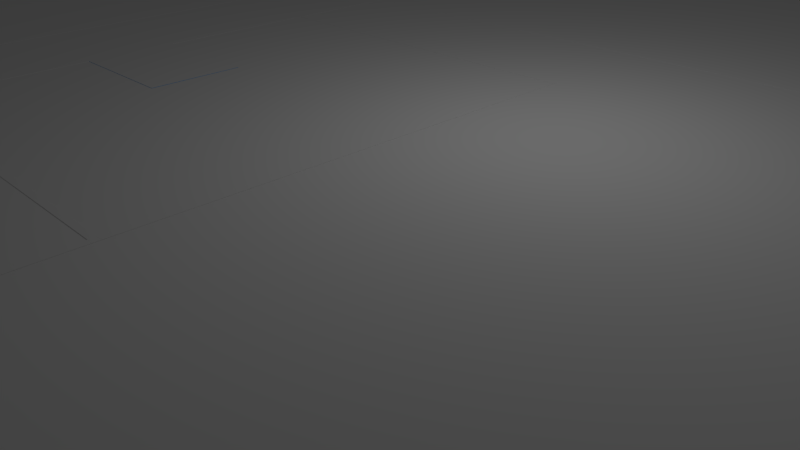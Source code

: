 # Source: mapaCasa.blend  (saved by Blender 2.77.0; exported with 4.5.12 LTS)
import bpy
from mathutils import Matrix  # noqa: F401  (used for matrix-valued properties, if any)

bpy.ops.wm.read_factory_settings(use_empty=True)
scene = bpy.context.scene
scene.name = 'Scene'

# ---- collections
col_collection_1 = bpy.data.collections.new('Collection 1'); scene.collection.children.link(col_collection_1)

# ---- materials (node trees are filled in below, after node groups)
mat_material = bpy.data.materials.new('Material')
mat_material.alpha_threshold = 0.0
mat_material.use_transparent_shadow = False
mat_material.roughness = 0.5
mat_material.line_color = (0.0, 0.0, 0.0, 1.0)
mat_material_001 = bpy.data.materials.new('Material.001')
mat_material_001.alpha_threshold = 0.0
mat_material_001.use_transparent_shadow = False
mat_material_001.diffuse_color = (0.04937, 0.3737, 0.8, 1.0)
mat_material_001.roughness = 0.5
mat_material_003 = bpy.data.materials.new('Material.003')
mat_material_003.alpha_threshold = 0.0
mat_material_003.use_transparent_shadow = False
mat_material_003.roughness = 0.5
mat_lad2 = bpy.data.materials.new('LAd2')
mat_lad2.alpha_threshold = 0.0
mat_lad2.use_transparent_shadow = False
mat_lad2.roughness = 0.5
mat_ladrillos = bpy.data.materials.new('Ladrillos')
mat_ladrillos.alpha_threshold = 0.0
mat_ladrillos.use_transparent_shadow = False
mat_ladrillos.roughness = 0.5
mat_material_004 = bpy.data.materials.new('Material.004')
mat_material_004.alpha_threshold = 0.0
mat_material_004.use_transparent_shadow = False
mat_material_004.roughness = 0.5
mat_material_002 = bpy.data.materials.new('Material.002')
mat_material_002.alpha_threshold = 0.0
mat_material_002.use_transparent_shadow = False
mat_material_002.roughness = 0.5
mat_asd = bpy.data.materials.new('asd')
mat_asd.alpha_threshold = 0.0
mat_asd.use_transparent_shadow = False
mat_asd.roughness = 0.5

# ---- material node trees

# ---- world
world_world = bpy.data.worlds.new('World'); scene.world = world_world
world_world.color = (0.05088, 0.05088, 0.05088)
world_world.use_sun_shadow = False
world_world.sun_shadow_jitter_overblur = 0.0
world_world.cycles.sampling_method = 'MANUAL'

# ---- cameras
cam_camera = bpy.data.cameras.new('Camera')
cam_camera.clip_end = 100.0
cam_camera.lens = 35.0
cam_camera.sensor_width = 32.0
cam_camera.sensor_height = 18.0
cam_camera.ortho_scale = 7.314
cam_camera.dof.focus_distance = 0.0
cam_camera.dof.aperture_fstop = 128.0

# ---- lights
light_lamp = bpy.data.lights.new('Lamp', 'POINT')
light_lamp.transmission_factor = 0.0
light_lamp.cutoff_distance = 30.0
light_lamp.energy = 100.0
light_lamp.shadow_buffer_clip_start = 1.001
light_lamp.shadow_soft_size = 0.1
light_lamp.shadow_maximum_resolution = 0.006
light_lamp.use_absolute_resolution = True

# ---- meshes
me_cube_004 = bpy.data.meshes.new('Cube.004')
me_cube_004.from_pydata([(-1.0, -1.0, -1.0), (-1.0, -1.0, 1.0), (-1.0, 1.0, -1.0), (-1.0, 1.0, 1.0), (1.0, -1.0, -1.0), (1.0, -1.0, 1.0), (1.0, 1.0, -1.0), (1.0, 1.0, 1.0)], [], [(1, 3, 2, 0), (3, 7, 6, 2), (7, 5, 4, 6), (5, 1, 0, 4), (0, 2, 6, 4), (5, 7, 3, 1)])
me_cube_004.use_remesh_preserve_volume = False
me_cube_004.use_remesh_preserve_attributes = False
me_cube_004.use_mirror_vertex_groups = False
me_cube_004.update()
me_plane_001 = bpy.data.meshes.new('Plane.001')
me_plane_001.from_pydata([(-1.0, -1.0, 0.0), (1.0, -1.0, 0.0), (-1.0, 1.0, 0.0), (1.0, 1.0, 0.0)], [], [(0, 1, 3, 2)])
me_plane_001.use_remesh_preserve_volume = False
me_plane_001.use_remesh_preserve_attributes = False
me_plane_001.use_mirror_vertex_groups = False
me_plane_001.update()
me_cube_045 = bpy.data.meshes.new('Cube.045')
me_cube_045.from_pydata([(1.0, 1.0, -1.0), (1.0, -1.0, -1.0), (-1.0, -1.0, -1.0), (-1.0, 1.0, -1.0), (1.0, 1.0, 1.0), (1.0, -1.0, 1.0), (-1.0, -1.0, 1.0), (-1.0, 1.0, 1.0)], [], [(0, 1, 2, 3), (4, 7, 6, 5), (0, 4, 5, 1), (1, 5, 6, 2), (2, 6, 7, 3), (4, 0, 3, 7)])
me_cube_045.polygons.foreach_set('material_index', [0, 0, 1, 1, 0, 1])
_uv = me_cube_045.uv_layers.new(name='UVMap')
_uv.uv.foreach_set('vector', [0.0, 0.0, 0.0, 0.0, 0.0, 0.0, 0.0, 0.0, 0.0, 0.0, 0.0, 0.0, 0.0, 0.0, 0.0, 0.0, 0.6666, 5.773e-05, 0.6666, 0.3334, 0.3334, 0.3334, 0.3334, 5.778e-05, 0.3334, 5.778e-05, 0.3334, 0.3334, 5.773e-05, 0.3334, 5.773e-05, 5.781e-05, 0.0, 0.0, 0.0, 0.0, 0.0, 0.0, 0.0, 0.0, 0.6666, 0.3334, 0.6666, 5.773e-05, 0.9999, 5.776e-05, 0.9999, 0.3334])
me_cube_045.materials.append(mat_material)
me_cube_045.materials.append(mat_material_001)
me_cube_045.use_remesh_preserve_volume = False
me_cube_045.use_remesh_preserve_attributes = False
me_cube_045.use_mirror_vertex_groups = False
me_cube_045.update()
me_cube_044 = bpy.data.meshes.new('Cube.044')
me_cube_044.from_pydata([(1.0, 1.0, -1.0), (1.0, -1.0, -1.0), (-1.0, -1.0, -1.0), (-1.0, 1.0, -1.0), (1.0, 1.0, 1.0), (1.0, -1.0, 1.0), (-1.0, -1.0, 1.0), (-1.0, 1.0, 1.0)], [], [(0, 1, 2, 3), (4, 7, 6, 5), (0, 4, 5, 1), (1, 5, 6, 2), (2, 6, 7, 3), (4, 0, 3, 7)])
me_cube_044.materials.append(mat_material)
me_cube_044.use_remesh_preserve_volume = False
me_cube_044.use_remesh_preserve_attributes = False
me_cube_044.use_mirror_vertex_groups = False
me_cube_044.update()
me_cube_043 = bpy.data.meshes.new('Cube.043')
me_cube_043.from_pydata([(1.0, 1.0, -1.0), (1.0, -1.0, -1.0), (-1.0, -1.0, -1.0), (-1.0, 1.0, -1.0), (1.0, 1.0, 1.0), (1.0, -1.0, 1.0), (-1.0, -1.0, 1.0), (-1.0, 1.0, 1.0)], [], [(0, 1, 2, 3), (4, 7, 6, 5), (0, 4, 5, 1), (1, 5, 6, 2), (2, 6, 7, 3), (4, 0, 3, 7)])
me_cube_043.materials.append(mat_material)
me_cube_043.use_remesh_preserve_volume = False
me_cube_043.use_remesh_preserve_attributes = False
me_cube_043.use_mirror_vertex_groups = False
me_cube_043.update()
me_cube_042 = bpy.data.meshes.new('Cube.042')
me_cube_042.from_pydata([(1.0, 1.0, -1.0), (1.0, -1.0, -1.0), (-1.0, -1.0, -1.0), (-1.0, 1.0, -1.0), (1.0, 1.0, 1.0), (1.0, -1.0, 1.0), (-1.0, -1.0, 1.0), (-1.0, 1.0, 1.0)], [], [(0, 1, 2, 3), (4, 7, 6, 5), (0, 4, 5, 1), (1, 5, 6, 2), (2, 6, 7, 3), (4, 0, 3, 7)])
me_cube_042.materials.append(mat_material)
me_cube_042.use_remesh_preserve_volume = False
me_cube_042.use_remesh_preserve_attributes = False
me_cube_042.use_mirror_vertex_groups = False
me_cube_042.update()
me_cube_041 = bpy.data.meshes.new('Cube.041')
me_cube_041.from_pydata([(1.0, 1.0, -1.0), (1.0, -1.0, -1.0), (-1.0, -1.0, -1.0), (-1.0, 1.0, -1.0), (1.0, 1.0, 1.0), (1.0, -1.0, 1.0), (-1.0, -1.0, 1.0), (-1.0, 1.0, 1.0)], [], [(0, 1, 2, 3), (4, 7, 6, 5), (0, 4, 5, 1), (1, 5, 6, 2), (2, 6, 7, 3), (4, 0, 3, 7)])
me_cube_041.materials.append(mat_material)
me_cube_041.use_remesh_preserve_volume = False
me_cube_041.use_remesh_preserve_attributes = False
me_cube_041.use_mirror_vertex_groups = False
me_cube_041.update()
me_cube_040 = bpy.data.meshes.new('Cube.040')
me_cube_040.from_pydata([(1.0, 1.0, -1.0), (1.0, -0.32, -1.0), (-1.0, -0.32, -1.0), (-1.0, 1.0, -1.0), (1.0, 1.0, 1.0), (-1.0, 1.0, 1.0), (1.0, -1.0, 1.0), (1.0, -1.0, -1.0), (1.0, -0.76, -1.0), (1.0, -0.76, 0.3333), (1.0, -0.32, 0.3333), (-1.0, -1.0, -1.0), (-1.0, -1.0, 1.0), (-1.0, -0.32, 0.3333), (-1.0, -0.76, 0.3333), (-1.0, -0.76, -1.0)], [], [(0, 1, 2, 3), (4, 0, 3, 5), (0, 4, 6, 7, 8, 9, 10, 1), (11, 12, 5, 3, 2, 13, 14, 15), (4, 5, 12, 6), (7, 6, 12, 11), (8, 7, 11, 15), (13, 2, 1, 10), (10, 9, 14, 13), (9, 8, 15, 14)])
me_cube_040.materials.append(mat_material)
me_cube_040.use_remesh_preserve_volume = False
me_cube_040.use_remesh_preserve_attributes = False
me_cube_040.use_mirror_vertex_groups = False
me_cube_040.update()
me_cube_039 = bpy.data.meshes.new('Cube.039')
me_cube_039.from_pydata([(1.0, 1.0, -1.0), (1.0, -1.0, -1.0), (-1.0, -1.0, -1.0), (-1.0, 1.0, -1.0), (1.0, 1.0, 1.0), (1.0, -1.0, 1.0), (-1.0, -1.0, 1.0), (-1.0, 1.0, 1.0)], [], [(0, 1, 2, 3), (4, 7, 6, 5), (0, 4, 5, 1), (1, 5, 6, 2), (2, 6, 7, 3), (4, 0, 3, 7)])
me_cube_039.materials.append(mat_material)
me_cube_039.use_remesh_preserve_volume = False
me_cube_039.use_remesh_preserve_attributes = False
me_cube_039.use_mirror_vertex_groups = False
me_cube_039.update()
me_cube_038 = bpy.data.meshes.new('Cube.038')
me_cube_038.from_pydata([(1.0, 1.0, -1.0), (1.0, 0.6933, -1.0), (-1.0, 0.6933, -1.0), (-1.0, 1.0, -1.0), (1.0, 1.0, 1.0), (-1.0, 1.0, 1.0), (1.0, -1.0, 1.0), (1.0, -1.0, -1.0), (1.0, 0.5467, -1.0), (1.0, 0.5467, 0.3333), (1.0, 0.6933, 0.3333), (-1.0, -1.0, -1.0), (-1.0, -1.0, 1.0), (-1.0, 0.6933, 0.3333), (-1.0, 0.5467, 0.3333), (-1.0, 0.5467, -1.0)], [], [(0, 1, 2, 3), (4, 0, 3, 5), (0, 4, 6, 7, 8, 9, 10, 1), (11, 12, 5, 3, 2, 13, 14, 15), (4, 5, 12, 6), (7, 6, 12, 11), (8, 7, 11, 15), (13, 2, 1, 10), (10, 9, 14, 13), (9, 8, 15, 14)])
me_cube_038.materials.append(mat_material)
me_cube_038.use_remesh_preserve_volume = False
me_cube_038.use_remesh_preserve_attributes = False
me_cube_038.use_mirror_vertex_groups = False
me_cube_038.update()
me_cube_037 = bpy.data.meshes.new('Cube.037')
me_cube_037.from_pydata([(1.0, 1.0, -1.0), (1.0, 0.8902, -1.0), (-1.0, 0.8902, -1.0), (-1.0, 1.0, -1.0), (1.0, 1.0, 1.0), (-1.0, 1.0, 1.0), (1.0, -1.0, 1.0), (1.0, -1.0, -1.0), (1.0, 0.622, -1.0), (1.0, 0.622, 0.3333), (1.0, 0.8902, 0.3333), (-1.0, -1.0, -1.0), (-1.0, -1.0, 1.0), (-1.0, 0.8902, 0.3333), (-1.0, 0.622, 0.3333), (-1.0, 0.622, -1.0)], [], [(0, 1, 2, 3), (4, 0, 3, 5), (0, 4, 6, 7, 8, 9, 10, 1), (11, 12, 5, 3, 2, 13, 14, 15), (4, 5, 12, 6), (7, 6, 12, 11), (8, 7, 11, 15), (9, 8, 15, 14), (14, 13, 10, 9), (13, 2, 1, 10)])
me_cube_037.materials.append(mat_material)
me_cube_037.use_remesh_preserve_volume = False
me_cube_037.use_remesh_preserve_attributes = False
me_cube_037.use_mirror_vertex_groups = False
me_cube_037.update()
me_cube_036 = bpy.data.meshes.new('Cube.036')
me_cube_036.from_pydata([(1.0, 1.0, -1.0), (1.0, -1.0, -1.0), (-1.0, -1.0, -1.0), (-1.0, 1.0, -1.0), (1.0, 1.0, 1.0), (1.0, -1.0, 1.0), (-1.0, -1.0, 1.0), (-1.0, 1.0, 1.0)], [], [(0, 1, 2, 3), (4, 7, 6, 5), (0, 4, 5, 1), (1, 5, 6, 2), (2, 6, 7, 3), (4, 0, 3, 7)])
me_cube_036.materials.append(mat_material)
me_cube_036.use_remesh_preserve_volume = False
me_cube_036.use_remesh_preserve_attributes = False
me_cube_036.use_mirror_vertex_groups = False
me_cube_036.update()
me_cube_035 = bpy.data.meshes.new('Cube.035')
me_cube_035.from_pydata([(1.0, 1.0, -1.0), (1.0, -1.0, -1.0), (-1.0, -1.0, -1.0), (-1.0, 1.0, -1.0), (1.0, 1.0, 1.0), (1.0, -1.0, 1.0), (-1.0, -1.0, 1.0), (-1.0, 1.0, 1.0)], [], [(0, 1, 2, 3), (4, 7, 6, 5), (0, 4, 5, 1), (1, 5, 6, 2), (2, 6, 7, 3), (4, 0, 3, 7)])
me_cube_035.materials.append(mat_material)
me_cube_035.use_remesh_preserve_volume = False
me_cube_035.use_remesh_preserve_attributes = False
me_cube_035.use_mirror_vertex_groups = False
me_cube_035.update()
me_cube_034 = bpy.data.meshes.new('Cube.034')
me_cube_034.from_pydata([(1.0, 1.0, -1.0), (1.0, -1.0, -1.0), (-1.0, -1.0, -1.0), (-1.0, 1.0, -1.0), (1.0, 1.0, 1.0), (1.0, -1.0, 1.0), (-1.0, -1.0, 1.0), (-1.0, 1.0, 1.0)], [], [(0, 1, 2, 3), (4, 7, 6, 5), (0, 4, 5, 1), (1, 5, 6, 2), (2, 6, 7, 3), (4, 0, 3, 7)])
me_cube_034.materials.append(mat_material)
me_cube_034.use_remesh_preserve_volume = False
me_cube_034.use_remesh_preserve_attributes = False
me_cube_034.use_mirror_vertex_groups = False
me_cube_034.update()
me_cube_033 = bpy.data.meshes.new('Cube.033')
me_cube_033.from_pydata([(1.0, 1.0, -1.0), (1.0, -1.0, -1.0), (-1.0, -1.0, -1.0), (-1.0, 1.0, -1.0), (1.0, 1.0, 1.0), (1.0, -1.0, 1.0), (-1.0, -1.0, 1.0), (-1.0, 1.0, 1.0)], [], [(0, 1, 2, 3), (4, 7, 6, 5), (0, 4, 5, 1), (1, 5, 6, 2), (2, 6, 7, 3), (4, 0, 3, 7)])
me_cube_033.materials.append(mat_material)
me_cube_033.use_remesh_preserve_volume = False
me_cube_033.use_remesh_preserve_attributes = False
me_cube_033.use_mirror_vertex_groups = False
me_cube_033.update()
me_cube_032 = bpy.data.meshes.new('Cube.032')
me_cube_032.from_pydata([(1.0, 1.0, -1.0), (1.0, -0.225, -1.0), (-1.0, -0.225, -1.0), (-1.0, 1.0, -1.0), (1.0, 1.0, 1.0), (-1.0, 1.0, 1.0), (1.0, -1.0, 1.0), (1.0, -1.0, -1.0), (1.0, -0.775, -1.0), (1.0, -0.775, 0.3333), (1.0, -0.225, 0.3333), (-1.0, -1.0, -1.0), (-1.0, -1.0, 1.0), (-1.0, -0.225, 0.3333), (-1.0, -0.775, 0.3333), (-1.0, -0.775, -1.0)], [], [(0, 1, 2, 3), (4, 0, 3, 5), (0, 4, 6, 7, 8, 9, 10, 1), (11, 12, 5, 3, 2, 13, 14, 15), (4, 5, 12, 6), (7, 6, 12, 11), (8, 7, 11, 15), (9, 8, 15, 14), (14, 13, 10, 9), (13, 2, 1, 10)])
me_cube_032.materials.append(mat_material)
me_cube_032.use_remesh_preserve_volume = False
me_cube_032.use_remesh_preserve_attributes = False
me_cube_032.use_mirror_vertex_groups = False
me_cube_032.update()
me_cube_030 = bpy.data.meshes.new('Cube.030')
me_cube_030.from_pydata([(1.0, 1.0, -1.0), (1.0, -1.0, -1.0), (-1.0, -1.0, -1.0), (-1.0, 1.0, -1.0), (1.0, 1.0, 1.0), (1.0, -1.0, 1.0), (-1.0, -1.0, 1.0), (-1.0, 1.0, 1.0)], [], [(0, 1, 2, 3), (4, 7, 6, 5), (0, 4, 5, 1), (1, 5, 6, 2), (2, 6, 7, 3), (4, 0, 3, 7)])
me_cube_030.materials.append(mat_material)
me_cube_030.use_remesh_preserve_volume = False
me_cube_030.use_remesh_preserve_attributes = False
me_cube_030.use_mirror_vertex_groups = False
me_cube_030.update()
me_cube_029 = bpy.data.meshes.new('Cube.029')
me_cube_029.from_pydata([(1.0, 1.0, -1.0), (1.0, -1.0, -1.0), (-1.0, -1.0, -1.0), (-1.0, 1.0, -1.0), (1.0, 1.0, 1.0), (1.0, -1.0, 1.0), (-1.0, -1.0, 1.0), (-1.0, 1.0, 1.0)], [], [(0, 1, 2, 3), (4, 7, 6, 5), (0, 4, 5, 1), (1, 5, 6, 2), (2, 6, 7, 3), (4, 0, 3, 7)])
me_cube_029.materials.append(mat_material)
me_cube_029.use_remesh_preserve_volume = False
me_cube_029.use_remesh_preserve_attributes = False
me_cube_029.use_mirror_vertex_groups = False
me_cube_029.update()
me_cube_027 = bpy.data.meshes.new('Cube.027')
me_cube_027.from_pydata([(1.0, 1.0, -1.0), (1.0, -1.0, -1.0), (-1.0, -1.0, -1.0), (-1.0, 1.0, -1.0), (1.0, 1.0, 1.0), (1.0, -1.0, 1.0), (-1.0, -1.0, 1.0), (-1.0, 1.0, 1.0)], [], [(0, 1, 2, 3), (4, 7, 6, 5), (0, 4, 5, 1), (1, 5, 6, 2), (2, 6, 7, 3), (4, 0, 3, 7)])
me_cube_027.materials.append(mat_material)
me_cube_027.use_remesh_preserve_volume = False
me_cube_027.use_remesh_preserve_attributes = False
me_cube_027.use_mirror_vertex_groups = False
me_cube_027.update()
me_cube_025 = bpy.data.meshes.new('Cube.025')
me_cube_025.from_pydata([(1.0, 1.0, -1.0), (1.0, -1.0, -1.0), (-1.0, -1.0, -1.0), (-1.0, 1.0, -1.0), (1.0, 1.0, 1.0), (1.0, -1.0, 1.0), (-1.0, -1.0, 1.0), (-1.0, 1.0, 1.0)], [], [(0, 1, 2, 3), (4, 7, 6, 5), (0, 4, 5, 1), (1, 5, 6, 2), (2, 6, 7, 3), (4, 0, 3, 7)])
me_cube_025.materials.append(mat_material)
me_cube_025.use_remesh_preserve_volume = False
me_cube_025.use_remesh_preserve_attributes = False
me_cube_025.use_mirror_vertex_groups = False
me_cube_025.update()
me_cube_024 = bpy.data.meshes.new('Cube.024')
me_cube_024.from_pydata([(1.0, 1.0, -1.0), (1.0, -1.0, -1.0), (-1.0, -1.0, -1.0), (-1.0, 1.0, -1.0), (1.0, 1.0, 1.0), (1.0, -1.0, 1.0), (-1.0, -1.0, 1.0), (-1.0, 1.0, 1.0)], [], [(0, 1, 2, 3), (4, 7, 6, 5), (0, 4, 5, 1), (1, 5, 6, 2), (2, 6, 7, 3), (4, 0, 3, 7)])
me_cube_024.materials.append(mat_material)
me_cube_024.use_remesh_preserve_volume = False
me_cube_024.use_remesh_preserve_attributes = False
me_cube_024.use_mirror_vertex_groups = False
me_cube_024.update()
me_cube_023 = bpy.data.meshes.new('Cube.023')
me_cube_023.from_pydata([(1.0, 1.0, -1.0), (1.0, -1.0, -1.0), (-1.0, -1.0, -1.0), (-1.0, 1.0, -1.0), (1.0, 1.0, 1.0), (1.0, -1.0, 1.0), (-1.0, -1.0, 1.0), (-1.0, 1.0, 1.0)], [], [(0, 1, 2, 3), (4, 7, 6, 5), (0, 4, 5, 1), (1, 5, 6, 2), (2, 6, 7, 3), (4, 0, 3, 7)])
me_cube_023.materials.append(mat_material)
me_cube_023.use_remesh_preserve_volume = False
me_cube_023.use_remesh_preserve_attributes = False
me_cube_023.use_mirror_vertex_groups = False
me_cube_023.update()
me_cube_022 = bpy.data.meshes.new('Cube.022')
me_cube_022.from_pydata([(1.0, 1.0, -1.0), (1.0, -1.0, -1.0), (-1.0, -1.0, -1.0), (-1.0, 1.0, -1.0), (1.0, 1.0, 1.0), (1.0, -1.0, 1.0), (-1.0, -1.0, 1.0), (-1.0, 1.0, 1.0)], [], [(0, 1, 2, 3), (4, 7, 6, 5), (0, 4, 5, 1), (1, 5, 6, 2), (2, 6, 7, 3), (4, 0, 3, 7)])
me_cube_022.materials.append(mat_material)
me_cube_022.use_remesh_preserve_volume = False
me_cube_022.use_remesh_preserve_attributes = False
me_cube_022.use_mirror_vertex_groups = False
me_cube_022.update()
me_cube_021 = bpy.data.meshes.new('Cube.021')
me_cube_021.from_pydata([(1.0, 1.0, -1.0), (1.0, -0.5385, -1.0), (-1.0, -0.5385, -1.0), (-1.0, 1.0, -1.0), (1.0, 1.0, 1.0), (-1.0, 1.0, 1.0), (1.0, -1.0, 1.0), (1.0, -1.0, -1.0), (1.0, -0.7077, -1.0), (1.0, -0.7077, 0.3333), (1.0, -0.5385, 0.3333), (-1.0, -1.0, -1.0), (-1.0, -1.0, 1.0), (-1.0, -0.5385, 0.3333), (-1.0, -0.7077, 0.3333), (-1.0, -0.7077, -1.0)], [], [(0, 1, 2, 3), (4, 0, 3, 5), (0, 4, 6, 7, 8, 9, 10, 1), (11, 12, 5, 3, 2, 13, 14, 15), (4, 5, 12, 6), (7, 6, 12, 11), (8, 7, 11, 15), (13, 2, 1, 10), (10, 9, 14, 13), (9, 8, 15, 14)])
me_cube_021.materials.append(mat_material)
me_cube_021.use_remesh_preserve_volume = False
me_cube_021.use_remesh_preserve_attributes = False
me_cube_021.use_mirror_vertex_groups = False
me_cube_021.update()
me_cube_020 = bpy.data.meshes.new('Cube.020')
me_cube_020.from_pydata([(1.0, 1.0, -1.0), (1.0, -1.0, -1.0), (-1.0, -1.0, -1.0), (-1.0, 1.0, -1.0), (1.0, 1.0, 1.0), (1.0, -1.0, 1.0), (-1.0, -1.0, 1.0), (-1.0, 1.0, 1.0)], [], [(0, 1, 2, 3), (4, 7, 6, 5), (0, 4, 5, 1), (1, 5, 6, 2), (2, 6, 7, 3), (4, 0, 3, 7)])
me_cube_020.materials.append(mat_material)
me_cube_020.use_remesh_preserve_volume = False
me_cube_020.use_remesh_preserve_attributes = False
me_cube_020.use_mirror_vertex_groups = False
me_cube_020.update()
me_cube_019 = bpy.data.meshes.new('Cube.019')
me_cube_019.from_pydata([(1.0, 1.0, -1.0), (1.0, 0.45, -1.0), (-1.0, 0.45, -1.0), (-1.0, 1.0, -1.0), (1.0, 1.0, 1.0), (-1.0, 1.0, 1.0), (1.0, -1.0, 1.0), (1.0, -1.0, -1.0), (1.0, -0.65, -1.0), (1.0, -0.65, 0.3333), (1.0, 0.45, 0.3333), (-1.0, -1.0, -1.0), (-1.0, -1.0, 1.0), (-1.0, 0.45, 0.3333), (-1.0, -0.65, 0.3333), (-1.0, -0.65, -1.0)], [], [(0, 1, 2, 3), (4, 0, 3, 5), (0, 4, 6, 7, 8, 9, 10, 1), (11, 12, 5, 3, 2, 13, 14, 15), (4, 5, 12, 6), (7, 6, 12, 11), (8, 7, 11, 15), (9, 8, 15, 14), (14, 13, 10, 9), (13, 2, 1, 10)])
me_cube_019.polygons.foreach_set('material_index', [0, 0, 1, 0, 0, 0, 0, 0, 0, 0])
_uv = me_cube_019.uv_layers.new(name='UVMap')
_uv.uv.foreach_set('vector', [0.0, 0.0, 0.0, 0.0, 0.0, 0.0, 0.0, 0.0, 0.0, 0.0, 0.0, 0.0, 0.0, 0.0, 0.0, 0.0, 0.9825, 0.01742, 0.9826, 0.9998, 0.0002218, 0.9999, 9.963e-05, 0.01754, 0.9823, 0.000276, 0.9927, 9.963e-05, 0.9929, 0.008671, 0.9825, 0.008848, 0.0, 0.0, 0.0, 0.0, 0.0, 0.0, 0.0, 0.0, 0.0, 0.0, 0.0, 0.0, 0.0, 0.0, 0.0, 0.0, 0.0, 0.0, 0.0, 0.0, 0.0, 0.0, 0.0, 0.0, 0.0, 0.0, 0.0, 0.0, 0.0, 0.0, 0.0, 0.0, 0.0, 0.0, 0.0, 0.0, 0.0, 0.0, 0.0, 0.0, 0.0, 0.0, 0.0, 0.0, 0.0, 0.0, 0.0, 0.0, 0.0, 0.0, 0.0, 0.0, 0.0, 0.0, 0.0, 0.0, 0.0, 0.0, 0.0, 0.0, 0.0, 0.0, 0.0, 0.0])
me_cube_019.materials.append(mat_material)
me_cube_019.materials.append(mat_material_003)
me_cube_019.use_remesh_preserve_volume = False
me_cube_019.use_remesh_preserve_attributes = False
me_cube_019.use_mirror_vertex_groups = False
me_cube_019.update()
me_cube_018 = bpy.data.meshes.new('Cube.018')
me_cube_018.from_pydata([(1.0, 1.0, -1.0), (1.0, -1.0, -1.0), (-1.0, -1.0, -1.0), (-1.0, 1.0, -1.0), (1.0, 1.0, 1.0), (1.0, -1.0, 1.0), (-1.0, -1.0, 1.0), (-1.0, 1.0, 1.0)], [], [(0, 1, 2, 3), (4, 7, 6, 5), (0, 4, 5, 1), (1, 5, 6, 2), (2, 6, 7, 3), (4, 0, 3, 7)])
me_cube_018.materials.append(mat_material)
me_cube_018.use_remesh_preserve_volume = False
me_cube_018.use_remesh_preserve_attributes = False
me_cube_018.use_mirror_vertex_groups = False
me_cube_018.update()
me_cube_017 = bpy.data.meshes.new('Cube.017')
me_cube_017.from_pydata([(1.0, 1.0, -1.0), (1.0, -1.0, -1.0), (-1.0, -1.0, -1.0), (-1.0, 1.0, -1.0), (1.0, 1.0, 1.0), (1.0, -1.0, 1.0), (-1.0, -1.0, 1.0), (-1.0, 1.0, 1.0)], [], [(0, 1, 2, 3), (4, 7, 6, 5), (0, 4, 5, 1), (1, 5, 6, 2), (2, 6, 7, 3), (4, 0, 3, 7)])
me_cube_017.polygons.foreach_set('material_index', [0, 1, 0, 0, 1, 0])
_uv = me_cube_017.uv_layers.new(name='UVMap')
_uv.uv.foreach_set('vector', [0.0, 0.0, 0.0, 0.0, 0.0, 0.0, 0.0, 0.0, 0.9999, 0.9999, 0.0001002, 0.9999, 9.998e-05, 0.0001003, 0.9999, 9.998e-05, 0.0, 0.0, 0.0, 0.0, 0.0, 0.0, 0.0, 0.0, 0.0, 0.0, 0.0, 0.0, 0.0, 0.0, 0.0, 0.0, 9.998e-05, 0.9999, 0.0001002, 9.998e-05, 0.9999, 0.0001001, 0.9999, 0.9999, 0.0, 0.0, 0.0, 0.0, 0.0, 0.0, 0.0, 0.0])
me_cube_017.materials.append(mat_material)
me_cube_017.materials.append(mat_lad2)
me_cube_017.use_remesh_preserve_volume = False
me_cube_017.use_remesh_preserve_attributes = False
me_cube_017.use_mirror_vertex_groups = False
me_cube_017.update()
me_cube_016 = bpy.data.meshes.new('Cube.016')
me_cube_016.from_pydata([(1.0, 1.0, -1.0), (1.0, -1.0, -1.0), (-1.0, -1.0, -1.0), (-1.0, 1.0, -1.0), (1.0, 1.0, 1.0), (1.0, -1.0, 1.0), (-1.0, -1.0, 1.0), (-1.0, 1.0, 1.0)], [], [(0, 1, 2, 3), (4, 7, 6, 5), (0, 4, 5, 1), (1, 5, 6, 2), (2, 6, 7, 3), (4, 0, 3, 7)])
me_cube_016.materials.append(mat_material)
me_cube_016.use_remesh_preserve_volume = False
me_cube_016.use_remesh_preserve_attributes = False
me_cube_016.use_mirror_vertex_groups = False
me_cube_016.update()
me_cube_015 = bpy.data.meshes.new('Cube.015')
me_cube_015.from_pydata([(1.0, 1.0, -1.0), (1.0, -1.0, -1.0), (-1.0, -1.0, -1.0), (-1.0, 1.0, -1.0), (1.0, 1.0, 1.0), (1.0, -1.0, 1.0), (-1.0, -1.0, 1.0), (-1.0, 1.0, 1.0)], [], [(0, 1, 2, 3), (4, 7, 6, 5), (0, 4, 5, 1), (1, 5, 6, 2), (2, 6, 7, 3), (4, 0, 3, 7)])
me_cube_015.materials.append(mat_material)
me_cube_015.use_remesh_preserve_volume = False
me_cube_015.use_remesh_preserve_attributes = False
me_cube_015.use_mirror_vertex_groups = False
me_cube_015.update()
me_cube_014 = bpy.data.meshes.new('Cube.014')
me_cube_014.from_pydata([(1.0, 1.0, -1.0), (1.0, -1.0, -1.0), (-1.0, -1.0, -1.0), (-1.0, 1.0, -1.0), (1.0, 1.0, 1.0), (1.0, -1.0, 1.0), (-1.0, -1.0, 1.0), (-1.0, 1.0, 1.0)], [], [(0, 1, 2, 3), (4, 7, 6, 5), (0, 4, 5, 1), (1, 5, 6, 2), (2, 6, 7, 3), (4, 0, 3, 7)])
me_cube_014.materials.append(mat_ladrillos)
me_cube_014.use_remesh_preserve_volume = False
me_cube_014.use_remesh_preserve_attributes = False
me_cube_014.use_mirror_vertex_groups = False
me_cube_014.update()
me_cube_013 = bpy.data.meshes.new('Cube.013')
me_cube_013.from_pydata([(1.0, 1.0, -1.0), (1.0, -1.0, -1.0), (-1.0, -1.0, -1.0), (-1.0, 1.0, -1.0), (1.0, 1.0, 1.0), (1.0, -1.0, 1.0), (-1.0, -1.0, 1.0), (-1.0, 1.0, 1.0)], [], [(0, 1, 2, 3), (4, 7, 6, 5), (0, 4, 5, 1), (1, 5, 6, 2), (2, 6, 7, 3), (4, 0, 3, 7)])
me_cube_013.materials.append(mat_material)
me_cube_013.use_remesh_preserve_volume = False
me_cube_013.use_remesh_preserve_attributes = False
me_cube_013.use_mirror_vertex_groups = False
me_cube_013.update()
me_cube_012 = bpy.data.meshes.new('Cube.012')
me_cube_012.from_pydata([(1.0, 1.0, -1.0), (1.0, -1.0, -1.0), (-1.0, -1.0, -1.0), (-1.0, 1.0, -1.0), (1.0, 1.0, 1.0), (1.0, -1.0, 1.0), (-1.0, -1.0, 1.0), (-1.0, 1.0, 1.0)], [], [(0, 1, 2, 3), (4, 7, 6, 5), (0, 4, 5, 1), (1, 5, 6, 2), (2, 6, 7, 3), (4, 0, 3, 7)])
me_cube_012.materials.append(mat_material)
me_cube_012.use_remesh_preserve_volume = False
me_cube_012.use_remesh_preserve_attributes = False
me_cube_012.use_mirror_vertex_groups = False
me_cube_012.update()
me_cube_011 = bpy.data.meshes.new('Cube.011')
me_cube_011.from_pydata([(1.0, 1.0, -1.0), (1.0, -0.11, -1.0), (-1.0, -0.11, -1.0), (-1.0, 1.0, -1.0), (1.0, 1.0, 1.0), (-1.0, 1.0, 1.0), (1.0, -1.0, 1.0), (1.0, -1.0, -1.0), (1.0, -0.82, -1.0), (1.0, -0.82, 0.3333), (1.0, -0.6, 0.3333), (1.0, -0.6, -1.0), (1.0, -0.33, -1.0), (1.0, -0.33, 0.3333), (1.0, -0.11, 0.3333), (-1.0, -0.11, 0.3333), (-1.0, -1.0, -1.0), (-1.0, -1.0, 1.0), (-1.0, -0.33, 0.3333), (-1.0, -0.33, -1.0), (-1.0, -0.6, -1.0), (-1.0, -0.6, 0.3333), (-1.0, -0.82, 0.3333), (-1.0, -0.82, -1.0)], [], [(0, 1, 2, 3), (4, 0, 3, 5), (0, 4, 6, 7, 8, 9, 10, 11, 12, 13, 14, 1), (15, 2, 1, 14), (16, 17, 5, 3, 2, 15, 18, 19, 20, 21, 22, 23), (4, 5, 17, 6), (7, 6, 17, 16), (8, 7, 16, 23), (12, 11, 20, 19), (13, 12, 19, 18), (18, 15, 14, 13), (9, 8, 23, 22), (22, 21, 10, 9), (21, 20, 11, 10)])
me_cube_011.polygons.foreach_set('material_index', [1, 1, 1, 1, 1, 1, 1, 1, 1, 1, 1, 1, 1, 1])
_uv = me_cube_011.uv_layers.new(name='UVMap')
_uv.uv.foreach_set('vector', [0.0, 0.0, 0.0, 0.0, 0.0, 0.0, 0.0, 0.0, 0.0, 0.0, 0.0, 0.0, 0.0, 0.0, 0.0, 0.0, 0.5, 1.0, 0.75, 0.933, 0.933, 0.75, 1.0, 0.5, 0.933, 0.25, 0.75, 0.06699, 0.5, 0.0, 0.25, 0.06699, 0.06699, 0.25, 0.0, 0.5, 0.06699, 0.75, 0.25, 0.933, 0.0, 0.0, 0.0, 0.0, 0.0, 0.0, 0.0, 0.0, 0.0, 0.0, 0.0, 0.0, 0.0, 0.0, 0.0, 0.0, 0.0, 0.0, 0.0, 0.0, 0.0, 0.0, 0.0, 0.0, 0.0, 0.0, 0.0, 0.0, 0.0, 0.0, 0.0, 0.0, 0.0, 0.0, 0.0, 0.0, 0.0, 0.0, 0.0, 0.0, 0.0, 0.0, 0.0, 0.0, 0.0, 0.0, 0.0, 0.0, 0.0, 0.0, 0.0, 0.0, 0.0, 0.0, 0.0, 0.0, 0.0, 0.0, 0.0, 0.0, 0.0, 0.0, 0.0, 0.0, 0.0, 0.0, 0.0, 0.0, 0.0, 0.0, 0.0, 0.0, 0.0, 0.0, 0.0, 0.0, 0.0, 0.0, 0.0, 0.0, 0.0, 0.0, 0.0, 0.0, 0.0, 0.0, 0.0, 0.0, 0.0, 0.0, 0.0, 0.0, 0.0, 0.0, 0.0, 0.0, 0.0, 0.0, 0.0, 0.0, 0.0, 0.0, 0.0, 0.0])
me_cube_011.materials.append(mat_material)
me_cube_011.materials.append(mat_material_004)
me_cube_011.use_remesh_preserve_volume = False
me_cube_011.use_remesh_preserve_attributes = False
me_cube_011.use_mirror_vertex_groups = False
me_cube_011.update()
me_cube_010 = bpy.data.meshes.new('Cube.010')
me_cube_010.from_pydata([(1.0, 1.0, -1.0), (1.0, -1.0, -1.0), (-1.0, -1.0, -1.0), (-1.0, 1.0, -1.0), (1.0, 1.0, 1.0), (1.0, -1.0, 1.0), (-1.0, -1.0, 1.0), (-1.0, 1.0, 1.0)], [], [(0, 1, 2, 3), (4, 7, 6, 5), (0, 4, 5, 1), (1, 5, 6, 2), (2, 6, 7, 3), (4, 0, 3, 7)])
me_cube_010.materials.append(mat_material)
me_cube_010.use_remesh_preserve_volume = False
me_cube_010.use_remesh_preserve_attributes = False
me_cube_010.use_mirror_vertex_groups = False
me_cube_010.update()
me_cube_009 = bpy.data.meshes.new('Cube.009')
me_cube_009.from_pydata([(1.0, 1.0, -1.0), (1.0, 0.55, -1.0), (-1.0, 0.55, -1.0), (-1.0, 1.0, -1.0), (1.0, 1.0, 1.0), (-1.0, 1.0, 1.0), (1.0, -1.0, 1.0), (1.0, -1.0, -1.0), (1.0, -0.55, -1.0), (1.0, -0.55, 0.3333), (1.0, 0.55, 0.3333), (-1.0, -1.0, -1.0), (-1.0, -1.0, 1.0), (-1.0, 0.55, 0.3333), (-1.0, -0.55, 0.3333), (-1.0, -0.55, -1.0)], [], [(0, 1, 2, 3), (4, 0, 3, 5), (0, 4, 6, 7, 8, 9, 10, 1), (11, 12, 5, 3, 2, 13, 14, 15), (4, 5, 12, 6), (7, 6, 12, 11), (8, 7, 11, 15), (9, 8, 15, 14), (14, 13, 10, 9), (13, 2, 1, 10)])
me_cube_009.materials.append(mat_material)
me_cube_009.use_remesh_preserve_volume = False
me_cube_009.use_remesh_preserve_attributes = False
me_cube_009.use_mirror_vertex_groups = False
me_cube_009.update()
me_cube_008 = bpy.data.meshes.new('Cube.008')
me_cube_008.from_pydata([(1.0, 1.0, -1.0), (1.0, -1.0, -1.0), (-1.0, -1.0, -1.0), (-1.0, 1.0, -1.0), (1.0, 1.0, 1.0), (1.0, -1.0, 1.0), (-1.0, -1.0, 1.0), (-1.0, 1.0, 1.0)], [], [(0, 1, 2, 3), (4, 7, 6, 5), (0, 4, 5, 1), (1, 5, 6, 2), (2, 6, 7, 3), (4, 0, 3, 7)])
me_cube_008.materials.append(mat_material)
me_cube_008.use_remesh_preserve_volume = False
me_cube_008.use_remesh_preserve_attributes = False
me_cube_008.use_mirror_vertex_groups = False
me_cube_008.update()
me_cube_007 = bpy.data.meshes.new('Cube.007')
me_cube_007.from_pydata([(1.0, 1.0, -1.0), (1.0, -1.0, -1.0), (-1.0, -1.0, -1.0), (-1.0, 1.0, -1.0), (1.0, 1.0, 1.0), (1.0, -1.0, 1.0), (-1.0, -1.0, 1.0), (-1.0, 1.0, 1.0)], [], [(0, 1, 2, 3), (4, 7, 6, 5), (0, 4, 5, 1), (1, 5, 6, 2), (2, 6, 7, 3), (4, 0, 3, 7)])
me_cube_007.materials.append(mat_material)
me_cube_007.use_remesh_preserve_volume = False
me_cube_007.use_remesh_preserve_attributes = False
me_cube_007.use_mirror_vertex_groups = False
me_cube_007.update()
me_cube_006 = bpy.data.meshes.new('Cube.006')
me_cube_006.from_pydata([(1.0, 1.0, -1.0), (1.0, 0.64, -1.0), (-1.0, 0.64, -1.0), (-1.0, 1.0, -1.0), (1.0, 1.0, 1.0), (-1.0, 1.0, 1.0), (1.0, -1.0, 1.0), (1.0, -1.0, -1.0), (1.0, 0.2, -1.0), (1.0, 0.2, 0.3333), (1.0, 0.64, 0.3333), (-1.0, -1.0, -1.0), (-1.0, -1.0, 1.0), (-1.0, 0.64, 0.3333), (-1.0, 0.2, 0.3333), (-1.0, 0.2, -1.0)], [], [(0, 1, 2, 3), (4, 0, 3, 5), (0, 4, 6, 7, 8, 9, 10, 1), (11, 12, 5, 3, 2, 13, 14, 15), (4, 5, 12, 6), (7, 6, 12, 11), (8, 7, 11, 15), (9, 8, 15, 14), (14, 13, 10, 9), (13, 2, 1, 10)])
me_cube_006.materials.append(mat_material)
me_cube_006.use_remesh_preserve_volume = False
me_cube_006.use_remesh_preserve_attributes = False
me_cube_006.use_mirror_vertex_groups = False
me_cube_006.update()
me_cube_005 = bpy.data.meshes.new('Cube.005')
me_cube_005.from_pydata([(1.0, 1.0, -1.0), (1.0, -1.0, -1.0), (-1.0, -1.0, -1.0), (-1.0, 1.0, -1.0), (1.0, 1.0, 1.0), (1.0, -1.0, 1.0), (-1.0, -1.0, 1.0), (-1.0, 1.0, 1.0)], [], [(0, 1, 2, 3), (4, 7, 6, 5), (0, 4, 5, 1), (1, 5, 6, 2), (2, 6, 7, 3), (4, 0, 3, 7)])
me_cube_005.materials.append(mat_material)
me_cube_005.use_remesh_preserve_volume = False
me_cube_005.use_remesh_preserve_attributes = False
me_cube_005.use_mirror_vertex_groups = False
me_cube_005.update()
me_plane = bpy.data.meshes.new('Plane')
me_plane.from_pydata([(-1.0, -1.0, 0.0), (1.0, -1.0, 0.0), (-1.0, 1.0, 0.0), (1.0, 1.0, 0.0)], [], [(0, 1, 3, 2)])
me_plane.use_remesh_preserve_volume = False
me_plane.use_remesh_preserve_attributes = False
me_plane.use_mirror_vertex_groups = False
me_plane.update()
me_cube_002 = bpy.data.meshes.new('Cube.002')
me_cube_002.from_pydata([(1.0, 1.0, -1.0), (1.0, -1.0, -1.0), (-1.0, -1.0, -1.0), (-1.0, 1.0, -1.0), (1.0, 1.0, 1.0), (1.0, -1.0, 1.0), (-1.0, -1.0, 1.0), (-1.0, 1.0, 1.0)], [], [(0, 1, 2, 3), (4, 7, 6, 5), (0, 4, 5, 1), (1, 5, 6, 2), (2, 6, 7, 3), (4, 0, 3, 7)])
me_cube_002.materials.append(mat_material)
me_cube_002.use_remesh_preserve_volume = False
me_cube_002.use_remesh_preserve_attributes = False
me_cube_002.use_mirror_vertex_groups = False
me_cube_002.update()
me_cube_001 = bpy.data.meshes.new('Cube.001')
me_cube_001.from_pydata([(1.0, 1.0, -1.0), (1.0, -0.5857, -1.0), (-1.0, -0.5857, -1.0), (-1.0, 1.0, -1.0), (1.0, 1.0, 1.0), (-1.0, 1.0, 1.0), (1.0, -1.0, 1.0), (1.0, -1.0, -1.0), (1.0, -0.9, -1.0), (1.0, -0.9, 0.3333), (1.0, -0.5857, 0.3333), (-1.0, -1.0, -1.0), (-1.0, -1.0, 1.0), (-1.0, -0.5857, 0.3333), (-1.0, -0.9, 0.3333), (-1.0, -0.9, -1.0)], [], [(0, 1, 2, 3), (4, 0, 3, 5), (0, 4, 6, 7, 8, 9, 10, 1), (11, 12, 5, 3, 2, 13, 14, 15), (4, 5, 12, 6), (7, 6, 12, 11), (8, 7, 11, 15), (9, 8, 15, 14), (14, 13, 10, 9), (13, 2, 1, 10)])
me_cube_001.polygons.foreach_set('material_index', [0, 0, 1, 0, 0, 0, 0, 0, 0, 0])
_uv = me_cube_001.uv_layers.new(name='UVMap')
_uv.uv.foreach_set('vector', [0.0, 0.0, 0.0, 0.0, 0.0, 0.0, 0.0, 0.0, 0.0, 0.0, 0.0, 0.0, 0.0, 0.0, 0.0, 0.0, 0.9864, 0.01362, 0.9864, 0.9999, 9.93e-05, 0.9999, 0.07922, 0.06383, 0.1574, 0.0007604, 0.1585, 0.4685, 0.468, 0.4689, 0.4678, 0.001508, 0.0, 0.0, 0.0, 0.0, 0.0, 0.0, 0.0, 0.0, 0.0, 0.0, 0.0, 0.0, 0.0, 0.0, 0.0, 0.0, 0.0, 0.0, 0.0, 0.0, 0.0, 0.0, 0.0, 0.0, 0.0791, 0.06348, 0.0, 0.0, 0.0, 0.0, 0.0, 0.0, 0.0, 0.0, 0.0791, 0.06348, 0.0, 0.0, 0.0, 0.0, 0.0, 0.0, 0.0, 0.0, 0.0, 0.0, 0.0, 0.0, 0.0, 0.0, 0.0, 0.0, 0.0, 0.0, 0.0, 0.0, 0.0, 0.0, 0.0, 0.0, 0.0, 0.0, 0.0, 0.0])
me_cube_001.materials.append(mat_material)
me_cube_001.materials.append(mat_material_002)
me_cube_001.use_remesh_preserve_volume = False
me_cube_001.use_remesh_preserve_attributes = False
me_cube_001.use_mirror_vertex_groups = False
me_cube_001.update()
me_cube = bpy.data.meshes.new('Cube')
me_cube.from_pydata([(1.0, 1.0, -1.0), (1.0, -1.0, -1.0), (-1.0, -1.0, -1.0), (-1.0, 1.0, -1.0), (1.0, 1.0, 1.0), (1.0, -1.0, 1.0), (-1.0, -1.0, 1.0), (-1.0, 1.0, 1.0)], [], [(0, 1, 2, 3), (4, 7, 6, 5), (0, 4, 5, 1), (1, 5, 6, 2), (2, 6, 7, 3), (4, 0, 3, 7)])
me_cube.polygons.foreach_set('material_index', [0, 0, 1, 0, 0, 0])
_uv = me_cube.uv_layers.new(name='UVMap')
_uv.uv.foreach_set('vector', [0.0, 0.0, 0.0, 0.0, 0.0, 0.0, 0.0, 0.0, 0.0, 0.0, 0.0, 0.0, 0.0, 0.0, 0.0, 0.0, 0.9999, 9.998e-05, 0.9999, 0.9999, 9.998e-05, 0.9999, 0.0001003, 0.0001001, 0.0, 0.0, 0.0, 0.0, 0.0, 0.0, 0.0, 0.0, 0.0, 0.0, 0.0, 0.0, 0.0, 0.0, 0.0, 0.0, 0.0, 0.0, 0.0, 0.0, 0.0, 0.0, 0.0, 0.0])
me_cube.materials.append(mat_material)
me_cube.materials.append(mat_ladrillos)
me_cube.use_remesh_preserve_volume = False
me_cube.use_remesh_preserve_attributes = False
me_cube.use_mirror_vertex_groups = False
me_cube.update()
me_cube_028 = bpy.data.meshes.new('Cube.028')
me_cube_028.from_pydata([(1.0, 1.0, -1.0), (1.0, -0.2571, -1.0), (-1.0, -0.2571, -1.0), (-1.0, 1.0, -1.0), (1.0, 1.0, 1.0), (-1.0, 1.0, 1.0), (1.0, -1.0, 1.0), (1.0, -1.0, -1.0), (1.0, -0.5714, -1.0), (1.0, -0.5714, 0.3333), (1.0, -0.2571, 0.3333), (-1.0, -1.0, -1.0), (-1.0, -1.0, 1.0), (-1.0, -0.2571, 0.3333), (-1.0, -0.5714, 0.3333), (-1.0, -0.5714, -1.0)], [], [(0, 1, 2, 3), (4, 0, 3, 5), (0, 4, 6, 7, 8, 9, 10, 1), (11, 12, 5, 3, 2, 13, 14, 15), (4, 5, 12, 6), (7, 6, 12, 11), (8, 7, 11, 15), (9, 8, 15, 14), (14, 13, 10, 9), (13, 2, 1, 10)])
me_cube_028.materials.append(mat_material)
me_cube_028.use_remesh_preserve_volume = False
me_cube_028.use_remesh_preserve_attributes = False
me_cube_028.use_mirror_vertex_groups = False
me_cube_028.update()
me_cube_003 = bpy.data.meshes.new('Cube.003')
me_cube_003.from_pydata([(1.0, 1.0, -1.0), (1.0, 0.8033, -1.0), (-1.0, 0.8033, -1.0), (-1.0, 1.0, -1.0), (1.0, 1.0, 1.0), (-1.0, 1.0, 1.0), (1.0, -1.0, 1.0), (1.0, -1.0, -1.0), (1.0, 0.4426, -1.0), (1.0, 0.4426, 0.3333), (1.0, 0.8033, 0.3333), (-1.0, -1.0, -1.0), (-1.0, -1.0, 1.0), (-1.0, 0.8033, 0.3333), (-1.0, 0.4426, 0.3333), (-1.0, 0.4426, -1.0)], [], [(0, 1, 2, 3), (4, 0, 3, 5), (0, 4, 6, 7, 8, 9, 10, 1), (11, 12, 5, 3, 2, 13, 14, 15), (4, 5, 12, 6), (7, 6, 12, 11), (8, 7, 11, 15), (13, 2, 1, 10), (10, 9, 14, 13), (9, 8, 15, 14)])
me_cube_003.polygons.foreach_set('material_index', [0, 0, 0, 1, 0, 0, 0, 0, 0, 0])
_uv = me_cube_003.uv_layers.new(name='UVMap')
_uv.uv.foreach_set('vector', [0.0, 0.0, 0.0, 0.0, 0.0, 0.0, 0.0, 0.0, 0.0, 0.0, 0.0, 0.0, 0.0, 0.0, 0.0, 0.0, 0.0, 0.0, 0.0, 0.0, 0.0, 0.0, 0.0, 0.0, 0.0, 0.0, 0.0, 0.0, 0.0, 0.0, 0.0, 0.0, 7.28e-05, 0.4535, 0.004028, 7.28e-05, 0.4575, 0.004028, 0.9432, 0.01702, 0.9706, 0.9752, 0.3735, 0.9999, 0.01025, 0.9876, 0.01393, 0.8328, 0.0, 0.0, 0.0, 0.0, 0.0, 0.0, 0.0, 0.0, 0.0, 0.0, 0.0, 0.0, 0.0, 0.0, 0.0, 0.0, 0.0, 0.0, 0.0, 0.0, 0.0, 0.0, 0.0, 0.0, 0.0, 0.0, 0.0, 0.0, 0.0, 0.0, 0.0, 0.0, 0.0, 0.0, 0.0, 0.0, 0.0, 0.0, 0.0, 0.0, 0.0, 0.0, 0.0, 0.0, 0.0, 0.0, 0.0, 0.0])
me_cube_003.materials.append(mat_material)
me_cube_003.materials.append(mat_asd)
me_cube_003.use_remesh_preserve_volume = False
me_cube_003.use_remesh_preserve_attributes = False
me_cube_003.use_mirror_vertex_groups = False
me_cube_003.update()

# ---- objects
ob_abollapuertas = bpy.data.objects.new('AbollaPuertas', me_cube_004)
ob_techo = bpy.data.objects.new('Techo', me_plane_001)
ob_cube_042 = bpy.data.objects.new('Cube.042', me_cube_045)
ob_cube_041 = bpy.data.objects.new('Cube.041', me_cube_044)
ob_cube_040 = bpy.data.objects.new('Cube.040', me_cube_043)
ob_cube_039 = bpy.data.objects.new('Cube.039', me_cube_042)
ob_cube_038 = bpy.data.objects.new('Cube.038', me_cube_041)
ob_cube_037 = bpy.data.objects.new('Cube.037', me_cube_040)
ob_cube_036 = bpy.data.objects.new('Cube.036', me_cube_039)
ob_cube_035 = bpy.data.objects.new('Cube.035', me_cube_038)
ob_cube_034 = bpy.data.objects.new('Cube.034', me_cube_037)
ob_cube_033 = bpy.data.objects.new('Cube.033', me_cube_036)
ob_cube_032 = bpy.data.objects.new('Cube.032', me_cube_035)
ob_cube_031 = bpy.data.objects.new('Cube.031', me_cube_034)
ob_cube_030 = bpy.data.objects.new('Cube.030', me_cube_033)
ob_cube_029 = bpy.data.objects.new('Cube.029', me_cube_032)
ob_cube_028 = bpy.data.objects.new('Cube.028', me_cube_030)
ob_cube_027 = bpy.data.objects.new('Cube.027', me_cube_029)
ob_cube_026 = bpy.data.objects.new('Cube.026', me_cube_027)
ob_cube_024 = bpy.data.objects.new('Cube.024', me_cube_025)
ob_cube_023 = bpy.data.objects.new('Cube.023', me_cube_024)
ob_cube_022 = bpy.data.objects.new('Cube.022', me_cube_023)
ob_cube_021 = bpy.data.objects.new('Cube.021', me_cube_022)
ob_cube_020 = bpy.data.objects.new('Cube.020', me_cube_021)
ob_cube_019 = bpy.data.objects.new('Cube.019', me_cube_020)
ob_cube_018 = bpy.data.objects.new('Cube.018', me_cube_019)
ob_cube_017 = bpy.data.objects.new('Cube.017', me_cube_018)
ob_cube_016 = bpy.data.objects.new('Cube.016', me_cube_017)
ob_cube_015 = bpy.data.objects.new('Cube.015', me_cube_016)
ob_cube_014 = bpy.data.objects.new('Cube.014', me_cube_015)
ob_cube_013 = bpy.data.objects.new('Cube.013', me_cube_014)
ob_cube_012 = bpy.data.objects.new('Cube.012', me_cube_013)
ob_cube_011 = bpy.data.objects.new('Cube.011', me_cube_012)
ob_cube_010 = bpy.data.objects.new('Cube.010', me_cube_011)
ob_cube_009 = bpy.data.objects.new('Cube.009', me_cube_010)
ob_cube_008 = bpy.data.objects.new('Cube.008', me_cube_009)
ob_cube_007 = bpy.data.objects.new('Cube.007', me_cube_008)
ob_cube_006 = bpy.data.objects.new('Cube.006', me_cube_007)
ob_cube_005 = bpy.data.objects.new('Cube.005', me_cube_006)
ob_cube_004 = bpy.data.objects.new('Cube.004', me_cube_005)
ob_suelo = bpy.data.objects.new('Suelo', me_plane)
ob_cube_002 = bpy.data.objects.new('Cube.002', me_cube_002)
ob_cube_001 = bpy.data.objects.new('Cube.001', me_cube_001)
ob_cube = bpy.data.objects.new('Cube', me_cube)
ob_cube_025 = bpy.data.objects.new('Cube.025', me_cube_028)
ob_cube_003 = bpy.data.objects.new('Cube.003', me_cube_003)
ob_lamp = bpy.data.objects.new('Lamp', light_lamp)
ob_camera = bpy.data.objects.new('Camera', cam_camera)

# ---- transforms, parenting, visibility, modifiers, constraints
ob_abollapuertas.location = (-20.1, -14.29, -0.5)
ob_abollapuertas.rotation_euler = (0.0, -0.0, 4.712)
ob_abollapuertas.scale = (0.25, 0.55, 1.0)
ob_abollapuertas.lineart.crease_threshold = 0.0
ob_techo.location = (-13.0, 11.3, 1.5)
ob_techo.rotation_euler = (3.142, -0.0, 0.0)
ob_techo.scale = (20.0, 20.0, 1.0)
ob_techo.hide_viewport = True
ob_techo.lineart.crease_threshold = 0.0
ob_cube_042.location = (-4.95, 0.0, 0.0)
ob_cube_042.scale = (1.0, 0.75, 1.5)
ob_cube_042.lock_rotations_4d = False
ob_cube_042.empty_display_type = 'ARROWS'
ob_cube_042.lineart.crease_threshold = 0.0
ob_cube_041.location = (-23.1, 13.25, 0.0)
ob_cube_041.scale = (0.05, 1.35, 1.5)
ob_cube_041.lock_rotations_4d = False
ob_cube_041.empty_display_type = 'ARROWS'
ob_cube_041.lineart.crease_threshold = 0.0
ob_cube_040.location = (-25.15, 14.55, 0.0)
ob_cube_040.rotation_euler = (0.0, -0.0, 1.571)
ob_cube_040.scale = (0.05, 2.0, 1.5)
ob_cube_040.lock_rotations_4d = False
ob_cube_040.empty_display_type = 'ARROWS'
ob_cube_040.lineart.crease_threshold = 0.0
ob_cube_039.location = (-12.1, 10.8, 0.0)
ob_cube_039.scale = (0.05, 1.0, 1.5)
ob_cube_039.lock_rotations_4d = False
ob_cube_039.empty_display_type = 'ARROWS'
ob_cube_039.lineart.crease_threshold = 0.0
ob_cube_038.location = (-12.1, 7.7, 0.0)
ob_cube_038.scale = (0.05, 2.0, 1.5)
ob_cube_038.lock_rotations_4d = False
ob_cube_038.empty_display_type = 'ARROWS'
ob_cube_038.lineart.crease_threshold = 0.0
ob_cube_037.location = (-14.55, 9.75, 0.0)
ob_cube_037.rotation_euler = (0.0, -0.0, 1.571)
ob_cube_037.scale = (0.05, 2.5, 1.5)
ob_cube_037.lock_rotations_4d = False
ob_cube_037.empty_display_type = 'ARROWS'
ob_cube_037.lineart.crease_threshold = 0.0
ob_cube_036.location = (-17.0, 7.7, 0.0)
ob_cube_036.scale = (0.05, 2.0, 1.5)
ob_cube_036.lock_rotations_4d = False
ob_cube_036.empty_display_type = 'ARROWS'
ob_cube_036.lineart.crease_threshold = 0.0
ob_cube_035.location = (-19.55, 11.85, 0.0)
ob_cube_035.rotation_euler = (0.0, -0.0, 1.571)
ob_cube_035.scale = (0.05, 7.5, 1.5)
ob_cube_035.lock_rotations_4d = False
ob_cube_035.empty_display_type = 'ARROWS'
ob_cube_035.lineart.crease_threshold = 0.0
ob_cube_034.location = (-19.1, 7.7, 0.0)
ob_cube_034.scale = (0.05, 4.1, 1.5)
ob_cube_034.lock_rotations_4d = False
ob_cube_034.empty_display_type = 'ARROWS'
ob_cube_034.lineart.crease_threshold = 0.0
ob_cube_033.location = (-27.1, 9.0, 0.0)
ob_cube_033.scale = (0.05, 5.5, 1.5)
ob_cube_033.lock_rotations_4d = False
ob_cube_033.empty_display_type = 'ARROWS'
ob_cube_033.lineart.crease_threshold = 0.0
ob_cube_032.location = (-23.05, 3.55, 0.0)
ob_cube_032.rotation_euler = (0.0, -0.0, 1.571)
ob_cube_032.scale = (0.05, 4.0, 1.5)
ob_cube_032.lock_rotations_4d = False
ob_cube_032.empty_display_type = 'ARROWS'
ob_cube_032.lineart.crease_threshold = 0.0
ob_cube_031.location = (-19.1, 1.95, 0.0)
ob_cube_031.scale = (0.05, 1.55, 1.5)
ob_cube_031.lock_rotations_4d = False
ob_cube_031.empty_display_type = 'ARROWS'
ob_cube_031.lineart.crease_threshold = 0.0
ob_cube_030.location = (-20.15, 0.45, 0.0)
ob_cube_030.rotation_euler = (0.0, -0.0, 1.571)
ob_cube_030.scale = (0.05, 1.0, 1.5)
ob_cube_030.lock_rotations_4d = False
ob_cube_030.empty_display_type = 'ARROWS'
ob_cube_030.lineart.crease_threshold = 0.0
ob_cube_029.location = (-21.1, -1.6, 0.0)
ob_cube_029.scale = (0.05, 2.0, 1.5)
ob_cube_029.lock_rotations_4d = False
ob_cube_029.empty_display_type = 'ARROWS'
ob_cube_029.lineart.crease_threshold = 0.0
ob_cube_028.location = (-19.1, -2.55, 0.0)
ob_cube_028.scale = (0.05, 1.05, 1.5)
ob_cube_028.lock_rotations_4d = False
ob_cube_028.empty_display_type = 'ARROWS'
ob_cube_028.lineart.crease_threshold = 0.0
ob_cube_027.location = (-18.05, -1.55, 0.0)
ob_cube_027.rotation_euler = (0.0, -0.0, 1.571)
ob_cube_027.scale = (0.05, 1.0, 1.5)
ob_cube_027.lock_rotations_4d = False
ob_cube_027.empty_display_type = 'ARROWS'
ob_cube_027.lineart.crease_threshold = 0.0
ob_cube_026.location = (-25.1, -2.6, 0.0)
ob_cube_026.scale = (0.05, 6.1, 1.5)
ob_cube_026.lock_rotations_4d = False
ob_cube_026.empty_display_type = 'ARROWS'
ob_cube_026.lineart.crease_threshold = 0.0
ob_cube_024.location = (-18.0, -6.1, 0.0)
ob_cube_024.scale = (0.05, 2.5, 1.5)
ob_cube_024.lock_rotations_4d = False
ob_cube_024.empty_display_type = 'ARROWS'
ob_cube_024.lineart.crease_threshold = 0.0
ob_cube_023.location = (-17.0, -10.25, -1.0)
ob_cube_023.scale = (0.05, 1.55, 0.5)
ob_cube_023.lock_rotations_4d = False
ob_cube_023.empty_display_type = 'ARROWS'
ob_cube_023.lineart.crease_threshold = 0.0
ob_cube_022.location = (-14.45, -11.75, -1.0)
ob_cube_022.rotation_euler = (0.0, -0.0, 1.571)
ob_cube_022.scale = (0.05, 2.5, 0.5)
ob_cube_022.lock_rotations_4d = False
ob_cube_022.empty_display_type = 'ARROWS'
ob_cube_022.lineart.crease_threshold = 0.0
ob_cube_021.location = (-12.0, -10.2, -1.0)
ob_cube_021.scale = (0.05, 1.5, 0.5)
ob_cube_021.lock_rotations_4d = False
ob_cube_021.empty_display_type = 'ARROWS'
ob_cube_021.lineart.crease_threshold = 0.0
ob_cube_020.location = (-18.55, -8.65, 0.0)
ob_cube_020.rotation_euler = (0.0, -0.0, 1.571)
ob_cube_020.scale = (0.05, 6.5, 1.5)
ob_cube_020.lock_rotations_4d = False
ob_cube_020.empty_display_type = 'ARROWS'
ob_cube_020.lineart.crease_threshold = 0.0
ob_cube_019.location = (-14.55, -1.55, 0.0)
ob_cube_019.rotation_euler = (0.0, -0.0, 1.571)
ob_cube_019.scale = (0.05, 2.5, 1.5)
ob_cube_019.lock_rotations_4d = False
ob_cube_019.empty_display_type = 'ARROWS'
ob_cube_019.lineart.crease_threshold = 0.0
ob_cube_018.location = (-12.0, -2.5, 0.0)
ob_cube_018.scale = (0.05, 1.0, 1.5)
ob_cube_018.lock_rotations_4d = False
ob_cube_018.empty_display_type = 'ARROWS'
ob_cube_018.lineart.crease_threshold = 0.0
ob_cube_017.location = (-17.0, 1.0, 0.0)
ob_cube_017.scale = (0.05, 2.5, 1.5)
ob_cube_017.lock_rotations_4d = False
ob_cube_017.empty_display_type = 'ARROWS'
ob_cube_017.lineart.crease_threshold = 0.0
ob_cube_016.location = (-0.4, 5.65, 0.0)
ob_cube_016.rotation_euler = (0.0, -0.0, 1.571)
ob_cube_016.scale = (0.05, 5.55, 1.5)
ob_cube_016.lock_rotations_4d = False
ob_cube_016.empty_display_type = 'ARROWS'
ob_cube_016.lineart.crease_threshold = 0.0
ob_cube_015.location = (-11.5, 5.65, 0.0)
ob_cube_015.rotation_euler = (0.0, -0.0, 1.571)
ob_cube_015.scale = (0.05, 5.55, 1.5)
ob_cube_015.lock_rotations_4d = False
ob_cube_015.empty_display_type = 'ARROWS'
ob_cube_015.lineart.crease_threshold = 0.0
ob_cube_014.location = (-12.55, 3.55, 0.0)
ob_cube_014.rotation_euler = (0.0, -0.0, 1.571)
ob_cube_014.scale = (0.05, 4.5, 1.5)
ob_cube_014.lock_rotations_4d = False
ob_cube_014.empty_display_type = 'ARROWS'
ob_cube_014.lineart.crease_threshold = 0.0
ob_cube_013.location = (-6.0, 4.6, 0.0)
ob_cube_013.scale = (0.05, 1.0, 1.5)
ob_cube_013.lock_rotations_4d = False
ob_cube_013.empty_display_type = 'ARROWS'
ob_cube_013.lineart.crease_threshold = 0.0
ob_cube_012.location = (-12.0, -5.05, 0.0)
ob_cube_012.scale = (0.05, 1.45, 1.5)
ob_cube_012.lock_rotations_4d = False
ob_cube_012.empty_display_type = 'ARROWS'
ob_cube_012.lineart.crease_threshold = 0.0
ob_cube_011.location = (-10.1, -3.55, 0.0)
ob_cube_011.rotation_euler = (0.0, -0.0, 1.571)
ob_cube_011.scale = (0.05, 1.95, 1.5)
ob_cube_011.lock_rotations_4d = False
ob_cube_011.empty_display_type = 'ARROWS'
ob_cube_011.lineart.crease_threshold = 0.0
ob_cube_010.location = (-8.1, -1.5, 0.0)
ob_cube_010.scale = (0.05, 5.0, 1.5)
ob_cube_010.lock_rotations_4d = False
ob_cube_010.empty_display_type = 'ARROWS'
ob_cube_010.lineart.crease_threshold = 0.0
ob_cube_009.location = (-10.05, -6.55, 0.0)
ob_cube_009.rotation_euler = (0.0, -0.0, 1.571)
ob_cube_009.scale = (0.05, 2.0, 1.5)
ob_cube_009.lock_rotations_4d = False
ob_cube_009.empty_display_type = 'ARROWS'
ob_cube_009.lineart.crease_threshold = 0.0
ob_cube_008.location = (-12.0, -7.6, 0.0)
ob_cube_008.scale = (0.05, 1.0, 1.5)
ob_cube_008.lock_rotations_4d = False
ob_cube_008.empty_display_type = 'ARROWS'
ob_cube_008.lineart.crease_threshold = 0.0
ob_cube_007.location = (-9.05, -8.65, 0.0)
ob_cube_007.rotation_euler = (0.0, -0.0, 1.571)
ob_cube_007.scale = (0.05, 3.0, 1.5)
ob_cube_007.lock_rotations_4d = False
ob_cube_007.empty_display_type = 'ARROWS'
ob_cube_007.lineart.crease_threshold = 0.0
ob_cube_006.location = (-3.0, -8.65, 0.0)
ob_cube_006.rotation_euler = (0.0, -0.0, 1.571)
ob_cube_006.scale = (0.05, 3.05, 1.5)
ob_cube_006.lock_rotations_4d = False
ob_cube_006.empty_display_type = 'ARROWS'
ob_cube_006.lineart.crease_threshold = 0.0
ob_cube_005.location = (-6.0, -6.1, 0.0)
ob_cube_005.scale = (0.05, 2.5, 1.5)
ob_cube_005.lock_rotations_4d = False
ob_cube_005.empty_display_type = 'ARROWS'
ob_cube_005.lineart.crease_threshold = 0.0
ob_cube_004.location = (0.0, -6.1, 0.0)
ob_cube_004.scale = (0.05, 2.5, 1.5)
ob_cube_004.lock_rotations_4d = False
ob_cube_004.empty_display_type = 'ARROWS'
ob_cube_004.lineart.crease_threshold = 0.0
ob_suelo.location = (-13.0, 0.0, -1.5)
ob_suelo.scale = (20.0, 20.0, 1.0)
ob_suelo.hide_viewport = True
ob_suelo.lineart.crease_threshold = 0.0
ob_cube_002.location = (-3.0, -3.55, 0.0)
ob_cube_002.rotation_euler = (0.0, -0.0, 1.571)
ob_cube_002.scale = (0.05, 3.05, 1.5)
ob_cube_002.lock_rotations_4d = False
ob_cube_002.empty_display_type = 'ARROWS'
ob_cube_002.lineart.crease_threshold = 0.0
ob_cube_001.location = (-6.0, 0.0, 0.0)
ob_cube_001.scale = (0.05, 3.5, 1.5)
ob_cube_001.lock_rotations_4d = False
ob_cube_001.empty_display_type = 'ARROWS'
ob_cube_001.lineart.crease_threshold = 0.0
ob_cube.location = (0.0, 0.0, 0.0)
ob_cube.scale = (0.05, 3.5, 1.5)
ob_cube.lock_rotations_4d = False
ob_cube.empty_display_type = 'ARROWS'
ob_cube.lineart.crease_threshold = 0.0
ob_cube_025.location = (-21.55, -3.65, -2.341e-08)
ob_cube_025.rotation_euler = (0.0, -0.0, 1.571)
ob_cube_025.scale = (0.05, 3.5, 1.5)
ob_cube_025.lock_rotations_4d = False
ob_cube_025.empty_display_type = 'ARROWS'
ob_cube_025.lineart.crease_threshold = 0.0
ob_cube_003.location = (-3.0, 3.55, 0.0)
ob_cube_003.rotation_euler = (0.0, -0.0, 1.571)
ob_cube_003.scale = (0.05, 3.05, 1.5)
ob_cube_003.lock_rotations_4d = False
ob_cube_003.empty_display_type = 'ARROWS'
ob_cube_003.lineart.crease_threshold = 0.0
ob_lamp.location = (1.502, 1.757, 5.904)
ob_lamp.rotation_euler = (0.6503, 0.05522, 1.866)
ob_lamp.lock_rotations_4d = False
ob_lamp.empty_display_type = 'ARROWS'
ob_lamp.color = (0.0, 0.0, 0.0, 0.0)
ob_lamp.lineart.crease_threshold = 0.0
ob_camera.location = (7.481, -6.508, 5.344)
ob_camera.rotation_euler = (1.109, 0.01082, 0.8149)
ob_camera.lock_rotations_4d = False
ob_camera.empty_display_type = 'ARROWS'
ob_camera.color = (0.0, 0.0, 0.0, 0.0)
ob_camera.display_type = 'WIRE'
ob_camera.lineart.crease_threshold = 0.0

# ---- collection membership
col_collection_1.objects.link(ob_abollapuertas)
col_collection_1.objects.link(ob_techo)
col_collection_1.objects.link(ob_cube_042)
col_collection_1.objects.link(ob_cube_041)
col_collection_1.objects.link(ob_cube_040)
col_collection_1.objects.link(ob_cube_039)
col_collection_1.objects.link(ob_cube_038)
col_collection_1.objects.link(ob_cube_037)
col_collection_1.objects.link(ob_cube_036)
col_collection_1.objects.link(ob_cube_035)
col_collection_1.objects.link(ob_cube_034)
col_collection_1.objects.link(ob_cube_033)
col_collection_1.objects.link(ob_cube_032)
col_collection_1.objects.link(ob_cube_031)
col_collection_1.objects.link(ob_cube_030)
col_collection_1.objects.link(ob_cube_029)
col_collection_1.objects.link(ob_cube_028)
col_collection_1.objects.link(ob_cube_027)
col_collection_1.objects.link(ob_cube_026)
col_collection_1.objects.link(ob_cube_024)
col_collection_1.objects.link(ob_cube_023)
col_collection_1.objects.link(ob_cube_022)
col_collection_1.objects.link(ob_cube_021)
col_collection_1.objects.link(ob_cube_020)
col_collection_1.objects.link(ob_cube_019)
col_collection_1.objects.link(ob_cube_018)
col_collection_1.objects.link(ob_cube_017)
col_collection_1.objects.link(ob_cube_016)
col_collection_1.objects.link(ob_cube_015)
col_collection_1.objects.link(ob_cube_014)
col_collection_1.objects.link(ob_cube_013)
col_collection_1.objects.link(ob_cube_012)
col_collection_1.objects.link(ob_cube_011)
col_collection_1.objects.link(ob_cube_010)
col_collection_1.objects.link(ob_cube_009)
col_collection_1.objects.link(ob_cube_008)
col_collection_1.objects.link(ob_cube_007)
col_collection_1.objects.link(ob_cube_006)
col_collection_1.objects.link(ob_cube_005)
col_collection_1.objects.link(ob_cube_004)
col_collection_1.objects.link(ob_suelo)
col_collection_1.objects.link(ob_cube_002)
col_collection_1.objects.link(ob_cube_001)
col_collection_1.objects.link(ob_cube)
col_collection_1.objects.link(ob_cube_025)
col_collection_1.objects.link(ob_cube_003)
col_collection_1.objects.link(ob_lamp)
col_collection_1.objects.link(ob_camera)

# ---- scene / render settings (as saved in the file)
scene.camera = ob_camera
scene.frame_start = 1; scene.frame_end = 250; scene.frame_set(131)
scene.render.engine = 'BLENDER_EEVEE_NEXT'
scene.render.resolution_percentage = 50
scene.render.dither_intensity = 0.0
scene.cycles.use_denoising = False
scene.cycles.samples = 128
scene.cycles.sampling_pattern = 'TABULATED_SOBOL'
scene.cycles.light_sampling_threshold = 0.0
scene.cycles.use_adaptive_sampling = False
scene.cycles.use_light_tree = False
scene.cycles.blur_glossy = 0.0
scene.cycles.sample_clamp_indirect = 0.0
scene.view_settings.view_transform = 'Standard'
bpy.context.view_layer.update()
